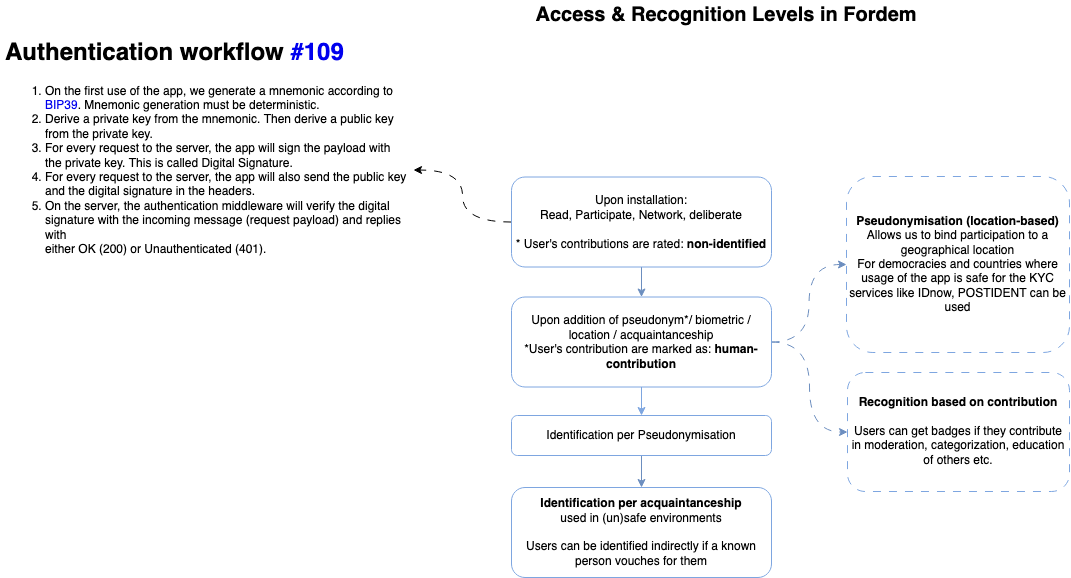

The diagram above was exported from draw.io. Its source (the exported page's mxGraphModel, read from the mxfile embedded in the PNG):
<mxGraphModel dx="1868" dy="835" grid="0" gridSize="10" guides="1" tooltips="1" connect="1" arrows="1" fold="1" page="0" pageScale="1" pageWidth="827" pageHeight="1169" math="0" shadow="0">
  <root>
    <mxCell id="0" />
    <mxCell id="1" parent="0" />
    <mxCell id="Vqec8rkekqWGmUQbcI0N-5" style="edgeStyle=orthogonalEdgeStyle;rounded=0;orthogonalLoop=1;jettySize=auto;html=1;entryX=0.5;entryY=0;entryDx=0;entryDy=0;fillColor=#dae8fc;strokeColor=#6c8ebf;" parent="1" source="Vqec8rkekqWGmUQbcI0N-1" target="Vqec8rkekqWGmUQbcI0N-2" edge="1">
      <mxGeometry relative="1" as="geometry" />
    </mxCell>
    <mxCell id="pnAaItn6ZRdCjzGtAT5C-4" style="edgeStyle=orthogonalEdgeStyle;rounded=0;orthogonalLoop=1;jettySize=auto;html=1;startArrow=none;startFill=0;endArrow=classic;endFill=1;dashed=1;dashPattern=8 8;curved=1;" parent="1" source="Vqec8rkekqWGmUQbcI0N-1" target="pnAaItn6ZRdCjzGtAT5C-3" edge="1">
      <mxGeometry relative="1" as="geometry" />
    </mxCell>
    <mxCell id="Vqec8rkekqWGmUQbcI0N-1" value="Upon installation: &lt;br&gt;Read, Participate, Network, deliberate&lt;br&gt;&lt;br&gt;* User's contributions are rated: &lt;b&gt;non-identified&lt;/b&gt;" style="rounded=1;whiteSpace=wrap;html=1;fillColor=none;strokeColor=#7EA6E0;" parent="1" vertex="1">
      <mxGeometry x="380" y="349.5" width="260" height="90" as="geometry" />
    </mxCell>
    <mxCell id="Vqec8rkekqWGmUQbcI0N-7" style="edgeStyle=orthogonalEdgeStyle;rounded=0;orthogonalLoop=1;jettySize=auto;html=1;fillColor=#dae8fc;strokeColor=#6c8ebf;dashed=1;dashPattern=8 8;curved=1;" parent="1" source="Vqec8rkekqWGmUQbcI0N-2" target="Vqec8rkekqWGmUQbcI0N-6" edge="1">
      <mxGeometry relative="1" as="geometry" />
    </mxCell>
    <mxCell id="Vqec8rkekqWGmUQbcI0N-9" style="edgeStyle=orthogonalEdgeStyle;rounded=0;orthogonalLoop=1;jettySize=auto;html=1;strokeColor=#7EA6E0;" parent="1" source="Vqec8rkekqWGmUQbcI0N-2" target="Vqec8rkekqWGmUQbcI0N-8" edge="1">
      <mxGeometry relative="1" as="geometry" />
    </mxCell>
    <mxCell id="Vqec8rkekqWGmUQbcI0N-11" style="edgeStyle=orthogonalEdgeStyle;rounded=0;orthogonalLoop=1;jettySize=auto;html=1;fillColor=#dae8fc;strokeColor=#6c8ebf;exitX=0.5;exitY=1;exitDx=0;exitDy=0;" parent="1" source="Vqec8rkekqWGmUQbcI0N-8" target="Vqec8rkekqWGmUQbcI0N-10" edge="1">
      <mxGeometry relative="1" as="geometry" />
    </mxCell>
    <mxCell id="Vqec8rkekqWGmUQbcI0N-16" style="edgeStyle=orthogonalEdgeStyle;rounded=0;orthogonalLoop=1;jettySize=auto;html=1;fontSize=20;fillColor=#dae8fc;strokeColor=#6c8ebf;dashed=1;dashPattern=8 8;curved=1;" parent="1" source="Vqec8rkekqWGmUQbcI0N-2" target="Vqec8rkekqWGmUQbcI0N-12" edge="1">
      <mxGeometry relative="1" as="geometry" />
    </mxCell>
    <mxCell id="Vqec8rkekqWGmUQbcI0N-2" value="&lt;div&gt;Upon addition of pseudonym*/ biometric / location / acquaintanceship&lt;br&gt;&lt;/div&gt;&lt;div&gt;*User's contribution are marked as: &lt;b&gt;human-contribution&lt;/b&gt;&lt;br&gt;&lt;/div&gt;" style="rounded=1;whiteSpace=wrap;html=1;fillColor=none;strokeColor=#7EA6E0;" parent="1" vertex="1">
      <mxGeometry x="380" y="469.5" width="260" height="90" as="geometry" />
    </mxCell>
    <mxCell id="Vqec8rkekqWGmUQbcI0N-3" value="&lt;b&gt;&lt;font style=&quot;font-size: 20px;&quot;&gt;&lt;font style=&quot;font-size: 20px;&quot;&gt;Access &amp;amp; Recognition Levels&lt;/font&gt; in Fordem&lt;/font&gt;&lt;/b&gt;" style="text;html=1;strokeColor=none;fillColor=none;align=center;verticalAlign=middle;whiteSpace=wrap;rounded=0;" parent="1" vertex="1">
      <mxGeometry x="380" y="173" width="430" height="30" as="geometry" />
    </mxCell>
    <mxCell id="Vqec8rkekqWGmUQbcI0N-6" value="&lt;div align=&quot;center&quot;&gt;&lt;b&gt;Pseudonymisation (location-based)&lt;/b&gt;&lt;br&gt;Allows us to bind participation to a geographical location&lt;br&gt;For democracies and countries where usage of the app is safe for the KYC services like IDnow, POSTIDENT can be used&lt;br&gt;&lt;/div&gt;" style="rounded=1;whiteSpace=wrap;html=1;align=center;dashed=1;dashPattern=8 8;strokeColor=#7EA6E0;" parent="1" vertex="1">
      <mxGeometry x="715" y="349" width="223" height="176" as="geometry" />
    </mxCell>
    <mxCell id="Vqec8rkekqWGmUQbcI0N-8" value="&lt;div&gt;Identification per Pseudonymisation&lt;/div&gt;" style="rounded=1;whiteSpace=wrap;html=1;fillColor=none;strokeColor=#7EA6E0;" parent="1" vertex="1">
      <mxGeometry x="380" y="588" width="260" height="40" as="geometry" />
    </mxCell>
    <mxCell id="Vqec8rkekqWGmUQbcI0N-10" value="&lt;div&gt;&lt;b&gt;Identification per acquaintanceship&lt;br&gt;&lt;/b&gt;&lt;/div&gt;&lt;div&gt;used in (un)safe environments&lt;b&gt;&lt;br&gt;&lt;br&gt;&lt;/b&gt;Users can be identified indirectly if a known person vouches for them&lt;br&gt;&lt;/div&gt;" style="rounded=1;whiteSpace=wrap;html=1;fillColor=none;strokeColor=#7EA6E0;" parent="1" vertex="1">
      <mxGeometry x="380" y="660" width="260" height="90" as="geometry" />
    </mxCell>
    <mxCell id="Vqec8rkekqWGmUQbcI0N-12" value="&lt;b&gt;Recognition based on contribution&lt;br&gt;&lt;/b&gt;&lt;br&gt;Users can get badges if they contribute in moderation, categorization, education of others etc." style="rounded=1;whiteSpace=wrap;html=1;dashed=1;dashPattern=8 8;strokeColor=#7EA6E0;" parent="1" vertex="1">
      <mxGeometry x="716" y="545" width="222" height="119" as="geometry" />
    </mxCell>
    <mxCell id="pnAaItn6ZRdCjzGtAT5C-3" value="&lt;h1 class=&quot;gh-header-title mb-2 lh-condensed f1 mr-0 flex-auto wb-break-word&quot;&gt;&lt;span class=&quot;js-issue-title markdown-title&quot;&gt;Authentication workflow&amp;nbsp;&lt;a href=&quot;https://github.com/tcfev/forDem/issues/109&quot;&gt;#109&lt;/a&gt;&lt;/span&gt;&lt;/h1&gt;&lt;h1&gt;&lt;/h1&gt;&lt;ol dir=&quot;auto&quot;&gt;&lt;li&gt;On the first use of the app, we generate a mnemonic according to &lt;a href=&quot;https://github.com/bitcoin/bips/blob/master/bip-0039.mediawiki&quot;&gt;BIP39&lt;/a&gt;. Mnemonic generation must be deterministic. &lt;br&gt;&lt;/li&gt;&lt;li&gt;Derive a private key from the mnemonic. Then derive a public key from the private key.&lt;/li&gt;&lt;li&gt;For every request to the server, the app will sign the payload with the private key. This is called Digital Signature.&lt;/li&gt;&lt;li&gt;For every request to the server, the app will also send the public key and the digital signature in the headers.&lt;/li&gt;&lt;li&gt;On the server, the authentication middleware will verify the digital&lt;br&gt; signature with the incoming message (request payload) and replies with &lt;br&gt;either OK (200) or Unauthenticated (401).&lt;/li&gt;&lt;/ol&gt;&lt;p&gt;&lt;/p&gt;" style="text;html=1;strokeColor=none;fillColor=none;spacing=5;spacingTop=-20;whiteSpace=wrap;overflow=hidden;rounded=0;" parent="1" vertex="1">
      <mxGeometry x="-131" y="206" width="413" height="273" as="geometry" />
    </mxCell>
  </root>
</mxGraphModel>